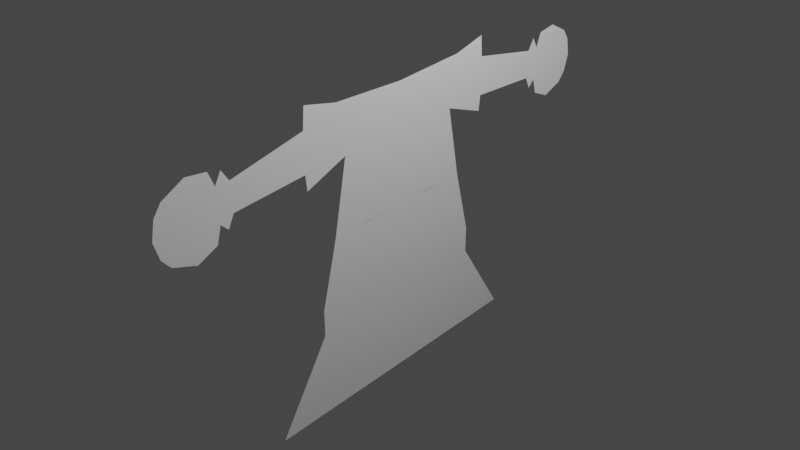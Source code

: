 # Source: character.blend  (saved by Blender 2.82.7; exported with 4.5.12 LTS)
import bpy
from mathutils import Matrix  # noqa: F401  (used for matrix-valued properties, if any)

bpy.ops.wm.read_factory_settings(use_empty=True)
scene = bpy.context.scene
scene.name = 'Scene'

# ---- collections
col_collection = bpy.data.collections.new('Collection'); scene.collection.children.link(col_collection)

# ---- materials (node trees are filled in below, after node groups)
mat_material = bpy.data.materials.new('Material')
mat_material.alpha_threshold = 0.0
mat_material.use_transparent_shadow = False
mat_material.line_color = (0.0, 0.0, 0.0, 1.0)

# ---- material node trees
mat_material.use_nodes = True; mat_material.node_tree.nodes.clear()
_N = mat_material.node_tree.nodes; _L = mat_material.node_tree.links
n0 = _N.new('ShaderNodeOutputMaterial'); n0.name = 'Material Output'; n0.location = (300, 300)
n1 = _N.new('ShaderNodeBsdfPrincipled'); n1.name = 'Principled BSDF'; n1.location = (10, 300)
n1.distribution = 'GGX'
n1.subsurface_method = 'BURLEY'
n1.inputs[2].default_value = 0.4
n1.inputs[3].default_value = 1.45
n1.inputs[27].default_value = (0.0, 0.0, 0.0, 1.0)
n1.inputs[28].default_value = 1.0
_L.new(n1.outputs[0], n0.inputs[0])
n0.is_active_output = True

# ---- world
world_world = bpy.data.worlds.new('World'); scene.world = world_world
world_world.use_nodes = True; world_world.node_tree.nodes.clear()
_N = world_world.node_tree.nodes; _L = world_world.node_tree.links
n0 = _N.new('ShaderNodeOutputWorld'); n0.name = 'World Output'; n0.location = (300, 300)
n1 = _N.new('ShaderNodeBackground'); n1.name = 'Background'; n1.location = (10, 300)
n1.inputs[0].default_value = (0.05088, 0.05088, 0.05088, 1.0)
_L.new(n1.outputs[0], n0.inputs[0])
n0.is_active_output = True
world_world.color = (0.05088, 0.05088, 0.05088)
world_world.use_sun_shadow = False
world_world.sun_shadow_jitter_overblur = 0.0

# ---- lights
light_light = bpy.data.lights.new('Light', 'POINT')
light_light.transmission_factor = 0.0
light_light.energy = 1000.0
light_light.shadow_soft_size = 0.1
light_light.shadow_maximum_resolution = 0.006
light_light.use_absolute_resolution = True

# ---- meshes
me_cube = bpy.data.meshes.new('Cube')
me_cube.from_pydata([(1.0, 1.059, 0.1102), (1.0, 1.624, -1.0), (1.0, 0.0, 0.1102), (1.0, 0.0, -1.0), (1.0, 1.056, -0.1578), (1.0, 0.0, -0.1578), (1.0, 0.8814, 0.7712), (1.0, 0.0, 0.7886), (1.0, 0.8315, 2.029), (1.0, 0.0, 1.491), (1.0, 0.7331, 1.513), (1.0, 1.213, 2.116), (1.0, 1.206, 1.346), (1.0, 0.5297, 0.1102), (1.0, 0.4407, 0.777), (1.0, 0.8122, -1.0), (1.0, 0.5281, -0.1578), (1.0, 0.2648, 0.1102), (1.0, 0.264, -0.1578), (1.0, 0.2203, 0.7828), (1.0, 0.1833, 1.497), (1.0, 0.4061, -1.0), (1.0, 1.218, -1.0), (1.0, 0.7945, 0.1102), (1.0, 0.661, 0.777), (1.0, 0.5498, 1.507), (1.0, 0.7921, -0.1578), (1.0, 1.229, 1.899), (1.0, 1.226, 1.504), (1.0, 2.047, 1.747), (1.0, 2.027, 1.46), (1.0, 2.127, 1.861), (1.0, 2.09, 1.338), (1.0, 2.192, 1.748), (1.0, 2.168, 1.411), (1.0, 2.258, 1.893), (1.0, 2.213, 1.249), (1.0, 2.477, 1.924), (1.0, 2.423, 1.161), (1.0, 2.71, 1.809), (1.0, 2.671, 1.246), (1.0, 2.789, 1.699), (1.0, 2.764, 1.346), (1.0, 1.041, 1.771), (1.0, 1.21, 1.731), (1.0, 0.0, 1.992), (1.0, 1.227, 1.701), (1.0, 2.037, 1.604), (1.0, 2.109, 1.599), (1.0, 2.18, 1.579), (1.0, 2.236, 1.571), (1.0, 2.45, 1.542), (1.0, 2.691, 1.528), (1.0, 2.822, 1.519), (1.0, 0.4157, 2.011), (1.0, 0.6236, 2.02)], [], [(14, 24, 19), (21, 18, 5, 3), (23, 0, 6, 24), (24, 6, 10, 25), (43, 10, 12, 44), (17, 13, 14, 19), (22, 26, 16, 15), (17, 18, 16, 13), (26, 23, 13, 16), (2, 5, 18, 17), (2, 17, 19, 7), (15, 16, 18, 21), (7, 19, 20, 9), (4, 0, 23, 26), (1, 4, 26, 22), (13, 23, 24, 14), (44, 12, 28, 46), (46, 28, 30, 47), (47, 30, 32, 48), (48, 32, 34, 49), (49, 34, 36, 50), (50, 36, 38, 51), (51, 38, 40, 52), (52, 40, 42, 53), (39, 52, 53, 41), (37, 51, 52, 39), (35, 50, 51, 37), (33, 49, 50, 35), (31, 48, 49, 33), (29, 47, 48, 31), (27, 46, 47, 29), (11, 44, 46, 27), (8, 43, 44, 11), (14, 20, 19), (24, 25, 14), (20, 14, 25), (9, 20, 45), (54, 45, 20), (54, 20, 25), (25, 10, 55, 54), (10, 8, 55), (43, 8, 10)])
_uv = me_cube.uv_layers.new(name='UVMap')
_uv.uv.foreach_set('vector', [0.625, 0.5625, 0.625, 0.5312, 0.625, 0.5938, 0.375, 0.5938, 0.5313, 0.5938, 0.5313, 0.625, 0.375, 0.625, 0.625, 0.5312, 0.625, 0.5, 0.625, 0.5, 0.625, 0.5312, 0.625, 0.5312, 0.625, 0.5, 0.625, 0.5, 0.625, 0.5312, 0.625, 0.5, 0.625, 0.5, 0.625, 0.5, 0.625, 0.5, 0.625, 0.5938, 0.625, 0.5625, 0.625, 0.5625, 0.625, 0.5938, 0.375, 0.5312, 0.5313, 0.5312, 0.5313, 0.5625, 0.375, 0.5625, 0.625, 0.5938, 0.5313, 0.5938, 0.5313, 0.5625, 0.625, 0.5625, 0.5313, 0.5312, 0.625, 0.5312, 0.625, 0.5625, 0.5313, 0.5625, 0.625, 0.625, 0.5313, 0.625, 0.5313, 0.5938, 0.625, 0.5938, 0.625, 0.625, 0.625, 0.5938, 0.625, 0.5938, 0.625, 0.625, 0.375, 0.5625, 0.5313, 0.5625, 0.5313, 0.5938, 0.375, 0.5938, 0.625, 0.625, 0.625, 0.5938, 0.625, 0.5937, 0.625, 0.625, 0.5313, 0.5, 0.625, 0.5, 0.625, 0.5312, 0.5313, 0.5312, 0.375, 0.5, 0.5313, 0.5, 0.5313, 0.5312, 0.375, 0.5312, 0.625, 0.5625, 0.625, 0.5312, 0.625, 0.5312, 0.625, 0.5625, 0.625, 0.5, 0.625, 0.5, 0.625, 0.5, 0.625, 0.5, 0.625, 0.5, 0.625, 0.5, 0.625, 0.5, 0.625, 0.5, 0.625, 0.5, 0.625, 0.5, 0.625, 0.5, 0.625, 0.5, 0.625, 0.5, 0.625, 0.5, 0.625, 0.5, 0.625, 0.5, 0.625, 0.5, 0.625, 0.5, 0.625, 0.5, 0.625, 0.5, 0.625, 0.5, 0.625, 0.5, 0.625, 0.5, 0.625, 0.5, 0.625, 0.5, 0.625, 0.5, 0.625, 0.5, 0.625, 0.5, 0.625, 0.5, 0.625, 0.5, 0.625, 0.5, 0.625, 0.5, 0.625, 0.5, 0.625, 0.5, 0.625, 0.5, 0.625, 0.5, 0.625, 0.5, 0.625, 0.5, 0.625, 0.5, 0.625, 0.5, 0.625, 0.5, 0.625, 0.5, 0.625, 0.5, 0.625, 0.5, 0.625, 0.5, 0.625, 0.5, 0.625, 0.5, 0.625, 0.5, 0.625, 0.5, 0.625, 0.5, 0.625, 0.5, 0.625, 0.5, 0.625, 0.5, 0.625, 0.5, 0.625, 0.5, 0.625, 0.5, 0.625, 0.5, 0.625, 0.5, 0.625, 0.5, 0.625, 0.5, 0.625, 0.5, 0.625, 0.5, 0.625, 0.5, 0.625, 0.5, 0.625, 0.5, 0.625, 0.5, 0.625, 0.5, 0.625, 0.5, 0.0, 0.0, 0.0, 0.0, 0.0, 0.0, 0.0, 0.0, 0.0, 0.0, 0.0, 0.0, 0.0, 0.0, 0.0, 0.0, 0.0, 0.0, 0.625, 0.625, 0.625, 0.5937, 0.0, 0.0, 0.0, 0.0, 0.0, 0.0, 0.625, 0.5937, 0.0, 0.0, 0.0, 0.0, 0.0, 0.0, 0.0, 0.0, 0.625, 0.5, 0.0, 0.0, 0.0, 0.0, 0.625, 0.5, 0.0, 0.0, 0.0, 0.0, 0.625, 0.5, 0.0, 0.0, 0.625, 0.5])
me_cube.materials.append(mat_material)
me_cube.use_remesh_preserve_volume = False
me_cube.use_remesh_preserve_attributes = False
me_cube.use_mirror_vertex_groups = False
me_cube.update()

# ---- objects
ob_cube = bpy.data.objects.new('Cube', me_cube)
ob_light = bpy.data.objects.new('Light', light_light)

# ---- transforms, parenting, visibility, modifiers, constraints
ob_cube.location = (0.0, 0.0, 0.0)
ob_cube.lock_rotations_4d = False
ob_cube.empty_display_type = 'ARROWS'
ob_cube.lineart.crease_threshold = 0.0
_m = ob_cube.modifiers.new('Mirror', 'MIRROR')
_m.use_axis = (False, True, False)
_m.use_clip = True
ob_light.location = (4.076, 1.005, 5.904)
ob_light.rotation_euler = (0.6503, 0.05522, 1.866)
ob_light.lock_rotations_4d = False
ob_light.empty_display_type = 'ARROWS'
ob_light.color = (0.0, 0.0, 0.0, 0.0)
ob_light.lineart.crease_threshold = 0.0

# ---- collection membership
col_collection.objects.link(ob_cube)
col_collection.objects.link(ob_light)

# ---- scene / render settings (as saved in the file)
scene.frame_start = 1; scene.frame_end = 250; scene.frame_set(1)
scene.render.engine = 'BLENDER_EEVEE_NEXT'
scene.cycles.use_denoising = False
scene.cycles.samples = 128
scene.cycles.sampling_pattern = 'TABULATED_SOBOL'
scene.cycles.use_adaptive_sampling = False
scene.cycles.use_light_tree = False
scene.view_settings.view_transform = 'Filmic'
bpy.context.view_layer.update()

# ---- added for rendering (the .blend has no active camera): camera
cam_auto = bpy.data.cameras.new('AutoCamera')
cam_auto.lens = 50.0
cam_auto.sensor_width = 36.0
cam_auto.clip_end = 1000.0
ob_auto_camera = bpy.data.objects.new('AutoCamera', cam_auto)
scene.collection.objects.link(ob_auto_camera)
ob_auto_camera.location = (6.96567, -7.1588, 5.33047)
ob_auto_camera.rotation_euler = (1.09748, -7.21219e-08, 0.694738)
scene.camera = ob_auto_camera
bpy.context.view_layer.update()

